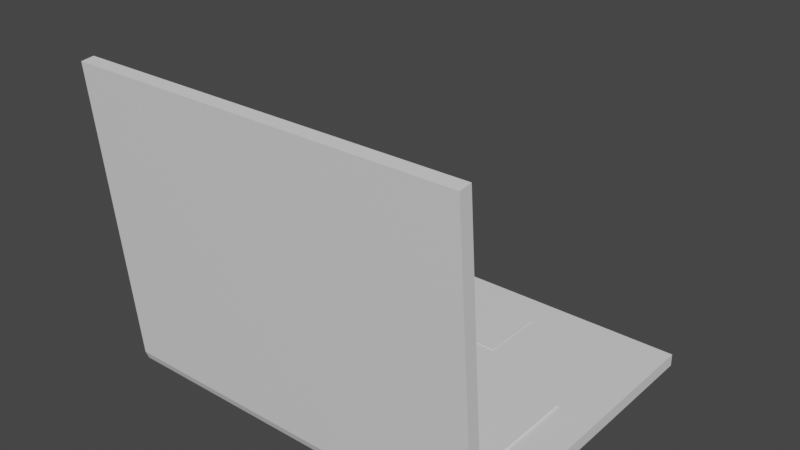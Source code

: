 # Source: Laptop.blend  (saved by Blender 3.5.10; exported with 4.5.12 LTS)
import bpy
from mathutils import Matrix  # noqa: F401  (used for matrix-valued properties, if any)

bpy.ops.wm.read_factory_settings(use_empty=True)
scene = bpy.context.scene
scene.name = 'Scene'

# ---- collections
col_collection = bpy.data.collections.new('Collection'); scene.collection.children.link(col_collection)

# ---- materials (node trees are filled in below, after node groups)
mat_material = bpy.data.materials.new('Material')
mat_material.alpha_threshold = 0.0
mat_material.use_transparent_shadow = False
mat_material.roughness = 0.5
mat_material.line_color = (0.0, 0.0, 0.0, 1.0)

# ---- material node trees
mat_material.use_nodes = True; mat_material.node_tree.nodes.clear()
_N = mat_material.node_tree.nodes; _L = mat_material.node_tree.links
n0 = _N.new('ShaderNodeOutputMaterial'); n0.name = 'Material Output'; n0.location = (300, 300)
n1 = _N.new('ShaderNodeBsdfPrincipled'); n1.name = 'Principled BSDF'; n1.location = (10, 300)
n1.distribution = 'GGX'
n1.subsurface_method = 'RANDOM_WALK_SKIN'
n1.inputs[3].default_value = 1.45
n1.inputs[27].default_value = (0.0, 0.0, 0.0, 1.0)
n1.inputs[28].default_value = 1.0
_L.new(n1.outputs[0], n0.inputs[0])
n0.is_active_output = True

# ---- world
world_world = bpy.data.worlds.new('World'); scene.world = world_world
world_world.use_nodes = True; world_world.node_tree.nodes.clear()
_N = world_world.node_tree.nodes; _L = world_world.node_tree.links
n0 = _N.new('ShaderNodeOutputWorld'); n0.name = 'World Output'; n0.location = (300, 300)
n1 = _N.new('ShaderNodeBackground'); n1.name = 'Background'; n1.location = (10, 300)
n1.inputs[0].default_value = (0.05088, 0.05088, 0.05088, 1.0)
_L.new(n1.outputs[0], n0.inputs[0])
n0.is_active_output = True
world_world.color = (0.05088, 0.05088, 0.05088)
world_world.use_sun_shadow = False
world_world.sun_shadow_jitter_overblur = 0.0

# ---- meshes
me_cube = bpy.data.meshes.new('Cube')
me_cube.from_pydata([(1.0, 1.361, -3.185), (1.0, 1.361, -4.029), (1.0, -0.4789, -3.185), (1.0, -0.4789, -4.029), (-1.0, 1.361, -3.185), (-1.0, 1.361, -4.029), (-1.0, -0.4789, -3.185), (-1.0, -0.4789, -4.029), (-1.0, -0.5215, -3.913), (-1.0, -0.4846, -3.176), (1.0, -0.4846, -3.176), (1.0, -0.5215, -3.913), (-1.0, -0.5706, -3.537), (-1.0, -0.5044, -3.124), (1.0, -0.5044, -3.124), (1.0, -0.5706, -3.537), (-1.0, -0.5907, -2.976), (-1.0, -0.5154, -2.883), (1.0, -0.5154, -2.883), (1.0, -0.5907, -2.976), (-1.0, -0.755, 17.06), (-1.0, -0.6797, 17.16), (1.0, -0.6797, 17.16), (1.0, -0.755, 17.06), (0.8984, -0.5238, -1.865), (-0.8984, -0.5238, -1.865), (0.8984, -0.6714, 15.97), (-0.8984, -0.6714, 15.97), (0.8984, -0.5303, -1.872), (-0.8984, -0.5303, -1.872), (0.8984, -0.6779, 15.96), (-0.8984, -0.6779, 15.96), (0.7949, -0.3519, -3.185), (-0.7949, -0.3519, -3.185), (0.7949, 1.173, -3.185), (-0.7949, 1.173, -3.185), (-0.7949, 0.5124, -3.185), (0.7949, 0.5124, -3.185), (0.7949, -0.3519, -3.067), (-0.7949, -0.3519, -3.067), (0.7949, 0.5124, -3.067), (-0.7949, 0.5124, -3.067), (-0.2962, 0.7337, -3.185), (-0.2962, 1.15, -3.185), (0.2962, 1.15, -3.185), (0.2962, 0.7337, -3.185), (-0.2962, 0.7337, -3.159), (-0.2962, 1.15, -3.159), (0.2962, 1.15, -3.159), (0.2962, 0.7337, -3.159)], [], [(0, 4, 35, 34), (7, 3, 11, 8), (7, 6, 4, 5), (5, 1, 3, 7), (1, 0, 2, 3), (5, 4, 0, 1), (8, 11, 15, 12), (2, 6, 9, 10), (3, 2, 10, 11), (6, 7, 8, 9), (15, 14, 18, 19), (11, 10, 14, 15), (10, 9, 13, 14), (9, 8, 12, 13), (17, 16, 20, 21), (14, 13, 17, 18), (13, 12, 16, 17), (12, 15, 19, 16), (23, 22, 21, 20), (16, 19, 23, 20), (19, 18, 22, 23), (21, 22, 26, 27), (24, 25, 29, 28), (22, 18, 24, 26), (18, 17, 25, 24), (17, 21, 27, 25), (28, 29, 31, 30), (26, 24, 28, 30), (27, 26, 30, 31), (25, 27, 31, 29), (34, 35, 43, 44), (6, 2, 32, 33), (4, 6, 33, 36, 35), (2, 0, 34, 37, 32), (40, 41, 39, 38), (32, 37, 40, 38), (37, 36, 41, 40), (36, 33, 39, 41), (33, 32, 38, 39), (42, 45, 49, 46), (36, 37, 45, 42), (35, 36, 42, 43), (37, 34, 44, 45), (48, 47, 46, 49), (44, 43, 47, 48), (45, 44, 48, 49), (43, 42, 46, 47)])
_uv = me_cube.uv_layers.new(name='UVMap')
_uv.uv.foreach_set('vector', [0.625, 0.5, 0.625, 0.25, 0.625, 0.25, 0.625, 0.5, 0.125, 0.75, 0.375, 0.75, 0.375, 0.75, 0.125, 0.75, 0.375, 0.0, 0.625, 0.0, 0.625, 0.25, 0.375, 0.25, 0.125, 0.5, 0.375, 0.5, 0.375, 0.75, 0.125, 0.75, 0.375, 0.5, 0.625, 0.5, 0.625, 0.75, 0.375, 0.75, 0.375, 0.25, 0.625, 0.25, 0.625, 0.5, 0.375, 0.5, 0.125, 0.75, 0.375, 0.75, 0.375, 0.75, 0.125, 0.75, 0.625, 0.75, 0.875, 0.75, 0.875, 0.75, 0.625, 0.75, 0.375, 0.75, 0.625, 0.75, 0.625, 0.75, 0.375, 0.75, 0.625, 0.0, 0.375, 0.0, 0.375, 0.0, 0.625, 0.0, 0.375, 0.75, 0.625, 0.75, 0.625, 0.75, 0.375, 0.75, 0.375, 0.75, 0.625, 0.75, 0.625, 0.75, 0.375, 0.75, 0.625, 0.75, 0.875, 0.75, 0.875, 0.75, 0.625, 0.75, 0.625, 0.0, 0.375, 0.0, 0.375, 0.0, 0.625, 0.0, 0.625, 0.0, 0.375, 0.0, 0.375, 0.0, 0.625, 0.0, 0.625, 0.75, 0.875, 0.75, 0.875, 0.75, 0.625, 0.75, 0.625, 0.0, 0.375, 0.0, 0.375, 0.0, 0.625, 0.0, 0.125, 0.75, 0.375, 0.75, 0.375, 0.75, 0.125, 0.75, 0.375, 0.75, 0.625, 0.75, 0.625, 1.0, 0.375, 1.0, 0.125, 0.75, 0.375, 0.75, 0.375, 0.75, 0.125, 0.75, 0.375, 0.75, 0.625, 0.75, 0.625, 0.75, 0.375, 0.75, 0.625, 1.0, 0.625, 0.75, 0.625, 0.75, 0.625, 1.0, 0.625, 0.75, 0.875, 0.75, 0.875, 0.75, 0.625, 0.75, 0.625, 0.75, 0.625, 0.75, 0.625, 0.75, 0.625, 0.75, 0.625, 0.75, 0.875, 0.75, 0.875, 0.75, 0.625, 0.75, 0.625, 0.0, 0.625, 0.0, 0.625, 0.0, 0.625, 0.0, 0.625, 0.75, 0.875, 0.75, 0.875, 0.75, 0.625, 0.75, 0.625, 0.75, 0.625, 0.75, 0.625, 0.75, 0.625, 0.75, 0.625, 1.0, 0.625, 0.75, 0.625, 0.75, 0.625, 1.0, 0.625, 0.0, 0.625, 0.0, 0.625, 0.0, 0.625, 0.0, 0.625, 0.5, 0.625, 0.25, 0.625, 0.25, 0.625, 0.5, 0.875, 0.75, 0.625, 0.75, 0.625, 0.75, 0.875, 0.75, 0.625, 0.25, 0.625, 0.0, 0.625, 0.0, 0.625, 0.05014, 0.625, 0.25, 0.625, 0.75, 0.625, 0.5, 0.625, 0.5, 0.625, 0.6962, 0.625, 0.75, 0.625, 0.6962, 0.875, 0.6999, 0.875, 0.75, 0.625, 0.75, 0.625, 0.75, 0.625, 0.6962, 0.625, 0.6962, 0.625, 0.75, 0.625, 0.6962, 0.875, 0.6999, 0.875, 0.6999, 0.625, 0.6962, 0.625, 0.05014, 0.625, 0.0, 0.625, 0.0, 0.625, 0.05014, 0.875, 0.75, 0.625, 0.75, 0.625, 0.75, 0.875, 0.75, 0.875, 0.6999, 0.625, 0.6962, 0.625, 0.6962, 0.875, 0.6999, 0.875, 0.6999, 0.625, 0.6962, 0.625, 0.6962, 0.875, 0.6999, 0.625, 0.25, 0.625, 0.05014, 0.625, 0.05014, 0.625, 0.25, 0.625, 0.6962, 0.625, 0.5, 0.625, 0.5, 0.625, 0.6962, 0.625, 0.5, 0.875, 0.5, 0.875, 0.6999, 0.625, 0.6962, 0.625, 0.5, 0.625, 0.25, 0.625, 0.25, 0.625, 0.5, 0.625, 0.6962, 0.625, 0.5, 0.625, 0.5, 0.625, 0.6962, 0.625, 0.25, 0.625, 0.05014, 0.625, 0.05014, 0.625, 0.25])
me_cube.materials.append(mat_material)
me_cube.use_mirror_vertex_groups = False
me_cube.update()

# ---- objects
ob_laptop = bpy.data.objects.new('Laptop', me_cube)

# ---- transforms, parenting, visibility, modifiers, constraints
ob_laptop.location = (0.0, -0.6567, 0.4083)
ob_laptop.scale = (1.478, 1.26, 0.1132)
ob_laptop.lock_rotations_4d = False
ob_laptop.empty_display_type = 'ARROWS'
ob_laptop.lineart.crease_threshold = 0.0
_m = ob_laptop.modifiers.new('SimpleDeform', 'SIMPLE_DEFORM')
_m.deform_method = 'BEND'
_m.factor = 0.0
_m.angle = 0.0

# ---- collection membership
col_collection.objects.link(ob_laptop)

# ---- scene / render settings (as saved in the file)
scene.frame_start = 1; scene.frame_end = 250; scene.frame_set(1)
scene.render.engine = 'BLENDER_EEVEE_NEXT'
scene.cycles.sampling_pattern = 'TABULATED_SOBOL'
scene.view_settings.view_transform = 'Filmic'
bpy.context.view_layer.update()

# ---- added for rendering (the .blend has no active camera and no usable light): camera, sun
cam_auto = bpy.data.cameras.new('AutoCamera')
cam_auto.lens = 50.0
cam_auto.sensor_width = 36.0
cam_auto.clip_end = 1000.0
ob_auto_camera = bpy.data.objects.new('AutoCamera', cam_auto)
scene.collection.objects.link(ob_auto_camera)
ob_auto_camera.location = (4.29974, -5.43433, 4.59098)
ob_auto_camera.rotation_euler = (1.09748, -7.21219e-08, 0.694738)
scene.camera = ob_auto_camera
light_auto_sun = bpy.data.lights.new('AutoSun', 'SUN')
light_auto_sun.energy = 3.0
light_auto_sun.angle = 0.0523599
ob_auto_sun = bpy.data.objects.new('AutoSun', light_auto_sun)
scene.collection.objects.link(ob_auto_sun)
ob_auto_sun.rotation_euler = (0.872665, 0.174533, 0.523599)
bpy.context.view_layer.update()
